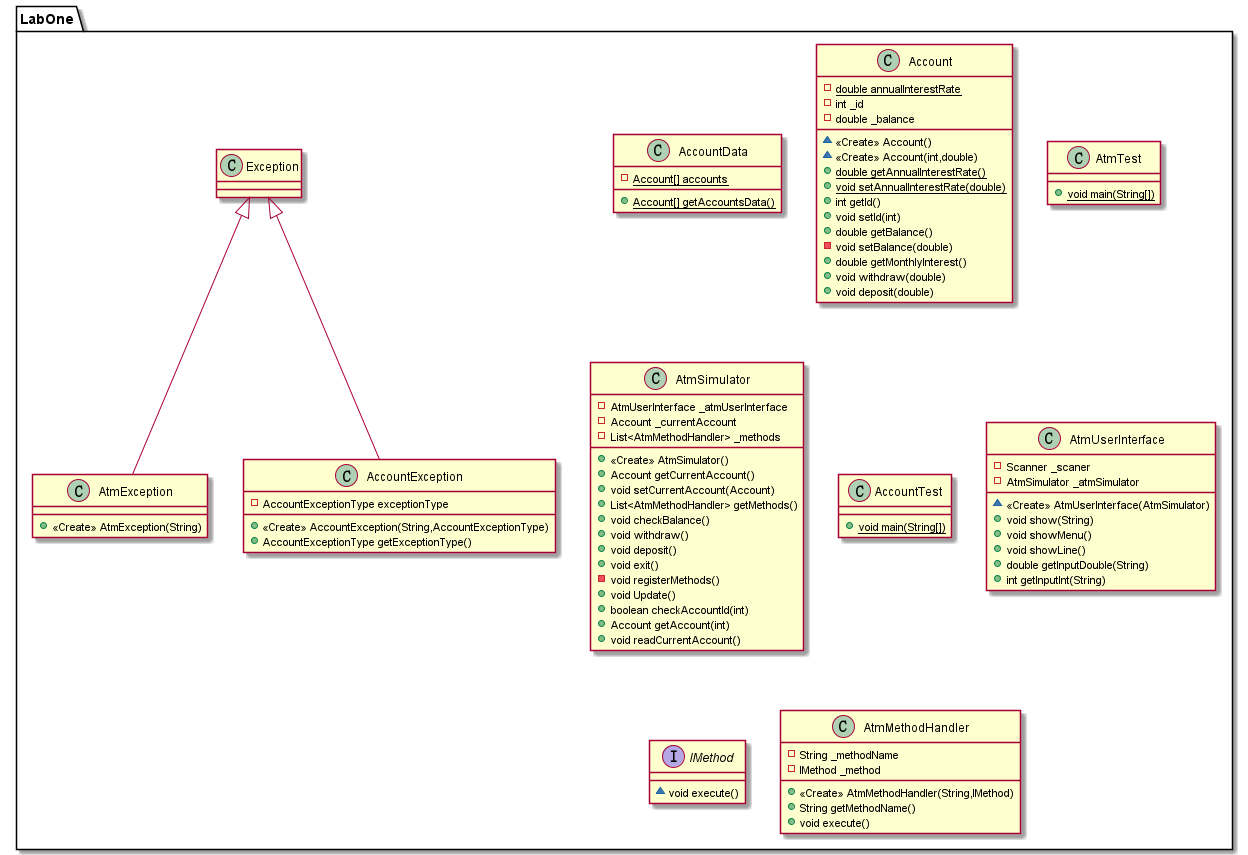

The diagram above was rendered by PlantUML. Its source (embedded in the PNG):
@startuml
class LabOne.AccountData {
- {static} Account[] accounts
+ {static} Account[] getAccountsData()
}
class LabOne.AtmException {
+ <<Create>> AtmException(String)
}
class LabOne.Account {
- {static} double annualInterestRate
- int _id
- double _balance
~ <<Create>> Account()
~ <<Create>> Account(int,double)
+ {static} double getAnnualInterestRate()
+ {static} void setAnnualInterestRate(double)
+ int getId()
+ void setId(int)
+ double getBalance()
- void setBalance(double)
+ double getMonthlyInterest()
+ void withdraw(double)
+ void deposit(double)
}
class LabOne.AtmTest {
+ {static} void main(String[])
}
class LabOne.AtmSimulator {
- AtmUserInterface _atmUserInterface
- Account _currentAccount
- List<AtmMethodHandler> _methods
+ <<Create>> AtmSimulator()
+ Account getCurrentAccount()
+ void setCurrentAccount(Account)
+ List<AtmMethodHandler> getMethods()
+ void checkBalance()
+ void withdraw()
+ void deposit()
+ void exit()
- void registerMethods()
+ void Update()
+ boolean checkAccountId(int)
+ Account getAccount(int)
+ void readCurrentAccount()
}
class LabOne.AccountTest {
+ {static} void main(String[])
}
class LabOne.AtmUserInterface {
- Scanner _scaner
- AtmSimulator _atmSimulator
~ <<Create>> AtmUserInterface(AtmSimulator)
+ void show(String)
+ void showMenu()
+ void showLine()
+ double getInputDouble(String)
+ int getInputInt(String)
}
class LabOne.AccountException {
- AccountExceptionType exceptionType
+ <<Create>> AccountException(String,AccountExceptionType)
+ AccountExceptionType getExceptionType()
}
interface LabOne.IMethod {
~ void execute()
}
class LabOne.AtmMethodHandler {
- String _methodName
- IMethod _method
+ <<Create>> AtmMethodHandler(String,IMethod)
+ String getMethodName()
+ void execute()
}


LabOne.Exception <|-- LabOne.AtmException
LabOne.Exception <|-- LabOne.AccountException
@enduml